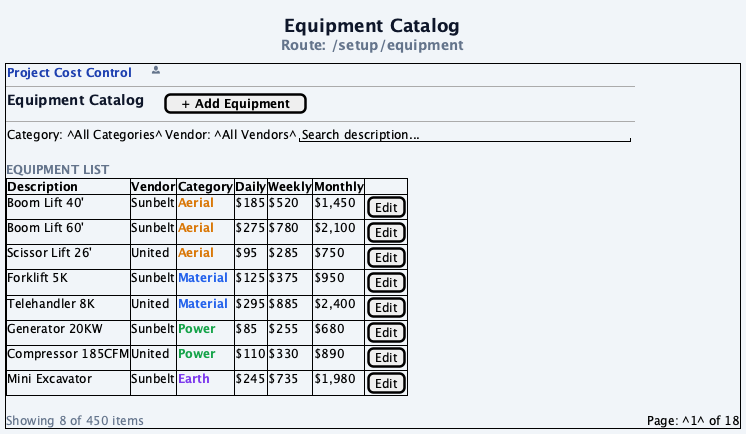

The diagram above was rendered by PlantUML. Its source (embedded in the PNG):
@startuml 12-equipment-catalog
skinparam backgroundColor #F1F5F9
skinparam defaultFontName "Segoe UI"
skinparam defaultFontSize 12

title <font size=18 color=#0F172A><b>Equipment Catalog</b></font>\n<font color=#64748B>Route: /setup/equipment</font>

salt
{+
  {
    <font color=#1E40AF><b>Project Cost Control</b></font> | . | . | . | <font color=#64748B><&person></font>
  }
  ---
  {
    <font size=14 color=#0F172A><b>Equipment Catalog</b></font> | . | . | . | [<b> + Add Equipment </b>]
  }
  ---
  {
    Category: ^All Categories^ | Vendor: ^All Vendors^ | "Search description...                    "
  }
  .
  <font color=#64748B><b>EQUIPMENT LIST</b></font>
  {#
    <b>Description</b> | <b>Vendor</b> | <b>Category</b> | <b>Daily</b> | <b>Weekly</b> | <b>Monthly</b> | <b> </b>
    Boom Lift 40' | Sunbelt | <font color=#D97706><b>Aerial</b></font> | $185 | $520 | $1,450 | [Edit]
    Boom Lift 60' | Sunbelt | <font color=#D97706><b>Aerial</b></font> | $275 | $780 | $2,100 | [Edit]
    Scissor Lift 26' | United | <font color=#D97706><b>Aerial</b></font> | $95 | $285 | $750 | [Edit]
    Forklift 5K | Sunbelt | <font color=#2563EB><b>Material</b></font> | $125 | $375 | $950 | [Edit]
    Telehandler 8K | United | <font color=#2563EB><b>Material</b></font> | $295 | $885 | $2,400 | [Edit]
    Generator 20KW | Sunbelt | <font color=#16A34A><b>Power</b></font> | $85 | $255 | $680 | [Edit]
    Compressor 185CFM | United | <font color=#16A34A><b>Power</b></font> | $110 | $330 | $890 | [Edit]
    Mini Excavator | Sunbelt | <font color=#7C3AED><b>Earth</b></font> | $245 | $735 | $1,980 | [Edit]
  }
  .
  <font color=#64748B>Showing 8 of 450 items</font> | . | . | Page: ^1^ of 18
}

note right
  <b>Features</b>
  ----
  Reference data for estimation
  Filter by category + vendor
  Search by description
  Pagination: 25 per page
  ----
  Categories:
  <font color=#D97706>Aerial</font>
  <font color=#7C3AED>Earthmoving</font>
  <font color=#2563EB>Material Handling</font>
  <font color=#16A34A>Power</font>
  General
  ----
  Admin only: add, edit, delete
  All roles: view
end note

@enduml